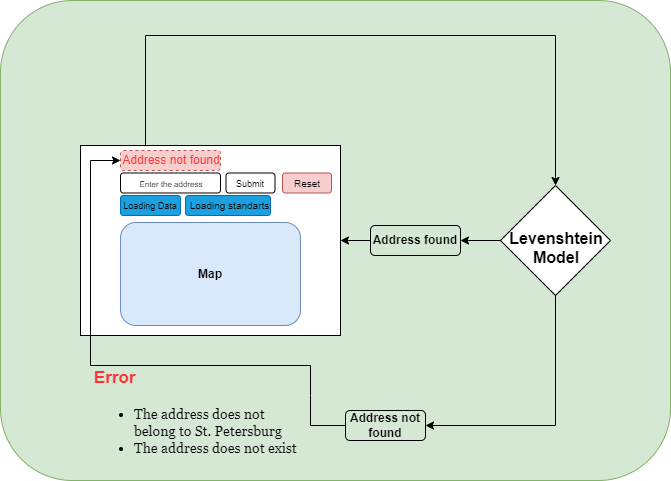

The diagram above was exported from draw.io. Its source (the exported page's mxGraphModel, read from the mxfile embedded in the PNG):
<mxGraphModel dx="909" dy="543" grid="1" gridSize="10" guides="1" tooltips="1" connect="1" arrows="1" fold="1" page="1" pageScale="1" pageWidth="827" pageHeight="1169" math="0" shadow="0">
  <root>
    <mxCell id="0" />
    <mxCell id="1" parent="0" />
    <mxCell id="Ri4jBAAuMWHXBq1g8jci-1" value="" style="rounded=1;whiteSpace=wrap;html=1;fillColor=#d5e8d4;strokeColor=#82b366;" parent="1" vertex="1">
      <mxGeometry x="20" y="35" width="670" height="480" as="geometry" />
    </mxCell>
    <mxCell id="QtB0kcoEyfnsYB_vs4mH-5" value="" style="rounded=0;whiteSpace=wrap;html=1;" parent="1" vertex="1">
      <mxGeometry x="100" y="180" width="260" height="190" as="geometry" />
    </mxCell>
    <mxCell id="eYaqWcj443Yxg1KwC2O7-5" value="" style="rounded=1;whiteSpace=wrap;html=1;fillColor=#f8cecc;strokeColor=#b85450;" vertex="1" parent="1">
      <mxGeometry x="302" y="207.5" width="49" height="20" as="geometry" />
    </mxCell>
    <mxCell id="eYaqWcj443Yxg1KwC2O7-4" value="" style="rounded=1;whiteSpace=wrap;html=1;" vertex="1" parent="1">
      <mxGeometry x="245.5" y="207.5" width="49" height="20" as="geometry" />
    </mxCell>
    <mxCell id="eYaqWcj443Yxg1KwC2O7-2" value="" style="rounded=1;whiteSpace=wrap;html=1;noLabel=1;labelBackgroundColor=default;fillColor=#dae8fc;strokeColor=#6c8ebf;" vertex="1" parent="1">
      <mxGeometry x="140" y="257" width="180" height="103" as="geometry" />
    </mxCell>
    <mxCell id="QtB0kcoEyfnsYB_vs4mH-7" value="&lt;font style=&quot;font-size: 9px;&quot;&gt;Submit&lt;/font&gt;" style="text;html=1;strokeColor=none;fillColor=none;align=center;verticalAlign=middle;whiteSpace=wrap;rounded=0;" parent="1" vertex="1">
      <mxGeometry x="240" y="202.5" width="60" height="30" as="geometry" />
    </mxCell>
    <mxCell id="QtB0kcoEyfnsYB_vs4mH-8" value="" style="rounded=1;whiteSpace=wrap;html=1;" parent="1" vertex="1">
      <mxGeometry x="140" y="207.5" width="100" height="20" as="geometry" />
    </mxCell>
    <mxCell id="QtB0kcoEyfnsYB_vs4mH-9" value="&lt;span style=&quot;font-size: 8px;&quot;&gt;Enter the address&lt;/span&gt;" style="text;html=1;strokeColor=none;fillColor=none;align=center;verticalAlign=middle;whiteSpace=wrap;rounded=0;" parent="1" vertex="1">
      <mxGeometry x="140.5" y="207.5" width="100" height="20" as="geometry" />
    </mxCell>
    <mxCell id="QtB0kcoEyfnsYB_vs4mH-14" value="" style="rounded=1;whiteSpace=wrap;html=1;dashed=1;fillColor=#f8cecc;strokeColor=#b85450;" parent="1" vertex="1">
      <mxGeometry x="140" y="185" width="100" height="20" as="geometry" />
    </mxCell>
    <mxCell id="QtB0kcoEyfnsYB_vs4mH-15" value="&lt;font color=&quot;#ff3333&quot;&gt;Address not found&lt;/font&gt;" style="text;html=1;strokeColor=none;fillColor=none;align=center;verticalAlign=middle;whiteSpace=wrap;rounded=0;" parent="1" vertex="1">
      <mxGeometry x="135.5" y="180" width="110" height="30" as="geometry" />
    </mxCell>
    <mxCell id="XW0uJjREk7xRhegB6lVd-6" value="" style="endArrow=classic;html=1;rounded=0;entryX=1;entryY=0.5;entryDx=0;entryDy=0;exitX=0;exitY=0.5;exitDx=0;exitDy=0;" parent="1" source="XW0uJjREk7xRhegB6lVd-9" target="QtB0kcoEyfnsYB_vs4mH-5" edge="1">
      <mxGeometry width="50" height="50" relative="1" as="geometry">
        <mxPoint x="430" y="200" as="sourcePoint" />
        <mxPoint x="480" y="190" as="targetPoint" />
      </mxGeometry>
    </mxCell>
    <mxCell id="XW0uJjREk7xRhegB6lVd-7" value="&lt;b&gt;Address found&lt;/b&gt;" style="text;html=1;strokeColor=none;fillColor=none;align=center;verticalAlign=middle;whiteSpace=wrap;rounded=0;" parent="1" vertex="1">
      <mxGeometry x="390" y="260" width="90" height="30" as="geometry" />
    </mxCell>
    <mxCell id="XW0uJjREk7xRhegB6lVd-9" value="" style="rounded=1;whiteSpace=wrap;html=1;fillColor=none;" parent="1" vertex="1">
      <mxGeometry x="390" y="260" width="90" height="30" as="geometry" />
    </mxCell>
    <mxCell id="XW0uJjREk7xRhegB6lVd-23" value="" style="rhombus;whiteSpace=wrap;html=1;" parent="1" vertex="1">
      <mxGeometry x="520" y="220" width="110" height="110" as="geometry" />
    </mxCell>
    <mxCell id="QtB0kcoEyfnsYB_vs4mH-18" value="&lt;h1&gt;&lt;font color=&quot;#ff3333&quot;&gt;&lt;span style=&quot;font-size: 17px;&quot;&gt;Error&lt;/span&gt;&lt;/font&gt;&lt;/h1&gt;&lt;ul style=&quot;font-size: 14px;&quot;&gt;&lt;li&gt;&lt;font style=&quot;font-size: 14px;&quot; face=&quot;Georgia&quot;&gt;The address does not belong to St. Petersburg&lt;/font&gt;&lt;/li&gt;&lt;li&gt;&lt;font style=&quot;font-size: 14px;&quot; face=&quot;Georgia&quot;&gt;&lt;span style=&quot;&quot;&gt;The address does not exist&lt;/span&gt;&lt;/font&gt;&lt;/li&gt;&lt;/ul&gt;&lt;p&gt;&lt;/p&gt;" style="text;html=1;strokeColor=none;fillColor=none;spacing=5;spacingTop=-20;whiteSpace=wrap;overflow=hidden;rounded=0;" parent="1" vertex="1">
      <mxGeometry x="109" y="390" width="211" height="100" as="geometry" />
    </mxCell>
    <mxCell id="XW0uJjREk7xRhegB6lVd-42" value="" style="rounded=1;whiteSpace=wrap;html=1;fillColor=none;" parent="1" vertex="1">
      <mxGeometry x="365" y="445" width="80" height="30" as="geometry" />
    </mxCell>
    <mxCell id="XW0uJjREk7xRhegB6lVd-46" value="" style="endArrow=classic;html=1;rounded=0;exitX=0;exitY=0.5;exitDx=0;exitDy=0;entryX=0;entryY=0.5;entryDx=0;entryDy=0;" parent="1" source="XW0uJjREk7xRhegB6lVd-42" target="QtB0kcoEyfnsYB_vs4mH-14" edge="1">
      <mxGeometry width="50" height="50" relative="1" as="geometry">
        <mxPoint x="360" y="460" as="sourcePoint" />
        <mxPoint x="40" y="400" as="targetPoint" />
        <Array as="points">
          <mxPoint x="330" y="460" />
          <mxPoint x="330" y="430" />
          <mxPoint x="330" y="400" />
          <mxPoint x="110" y="400" />
          <mxPoint x="110" y="195" />
        </Array>
      </mxGeometry>
    </mxCell>
    <mxCell id="XW0uJjREk7xRhegB6lVd-47" value="&lt;b&gt;Address not found&lt;/b&gt;" style="text;html=1;strokeColor=none;fillColor=none;align=center;verticalAlign=middle;whiteSpace=wrap;rounded=0;" parent="1" vertex="1">
      <mxGeometry x="360" y="445" width="90" height="30" as="geometry" />
    </mxCell>
    <mxCell id="rJHCMVKp1FaByYe7-GTQ-17" value="" style="endArrow=classic;html=1;rounded=0;exitX=0;exitY=0.5;exitDx=0;exitDy=0;entryX=1;entryY=0.5;entryDx=0;entryDy=0;" parent="1" target="XW0uJjREk7xRhegB6lVd-9" edge="1">
      <mxGeometry width="50" height="50" relative="1" as="geometry">
        <mxPoint x="520" y="275" as="sourcePoint" />
        <mxPoint x="550" y="300" as="targetPoint" />
      </mxGeometry>
    </mxCell>
    <mxCell id="rJHCMVKp1FaByYe7-GTQ-18" value="" style="endArrow=classic;html=1;rounded=0;exitX=0.5;exitY=1;exitDx=0;exitDy=0;entryX=1;entryY=0.5;entryDx=0;entryDy=0;" parent="1" target="XW0uJjREk7xRhegB6lVd-42" edge="1" source="XW0uJjREk7xRhegB6lVd-23">
      <mxGeometry width="50" height="50" relative="1" as="geometry">
        <mxPoint x="665.28" y="398.64" as="sourcePoint" />
        <mxPoint x="450" y="460" as="targetPoint" />
        <Array as="points">
          <mxPoint x="575" y="460" />
        </Array>
      </mxGeometry>
    </mxCell>
    <mxCell id="rJHCMVKp1FaByYe7-GTQ-19" value="" style="endArrow=classic;html=1;rounded=0;exitX=0.25;exitY=0;exitDx=0;exitDy=0;entryX=0.5;entryY=0;entryDx=0;entryDy=0;" parent="1" source="QtB0kcoEyfnsYB_vs4mH-5" target="XW0uJjREk7xRhegB6lVd-23" edge="1">
      <mxGeometry width="50" height="50" relative="1" as="geometry">
        <mxPoint x="450" y="350" as="sourcePoint" />
        <mxPoint x="665" y="157.5" as="targetPoint" />
        <Array as="points">
          <mxPoint x="165" y="70" />
          <mxPoint x="575" y="70" />
        </Array>
      </mxGeometry>
    </mxCell>
    <mxCell id="QtB0kcoEyfnsYB_vs4mH-12" value="&lt;b&gt;Map&lt;/b&gt;" style="text;html=1;strokeColor=none;fillColor=none;align=center;verticalAlign=middle;whiteSpace=wrap;rounded=0;" parent="1" vertex="1">
      <mxGeometry x="200" y="293.5" width="60" height="30" as="geometry" />
    </mxCell>
    <mxCell id="eYaqWcj443Yxg1KwC2O7-1" value="Levenshtein &#10;Model" style="text;whiteSpace=wrap;align=center;fontSize=16;fontStyle=1" vertex="1" parent="1">
      <mxGeometry x="511" y="257" width="130" height="40" as="geometry" />
    </mxCell>
    <mxCell id="eYaqWcj443Yxg1KwC2O7-3" style="edgeStyle=orthogonalEdgeStyle;rounded=0;orthogonalLoop=1;jettySize=auto;html=1;exitX=0.5;exitY=1;exitDx=0;exitDy=0;" edge="1" parent="1" source="QtB0kcoEyfnsYB_vs4mH-7" target="QtB0kcoEyfnsYB_vs4mH-7">
      <mxGeometry relative="1" as="geometry" />
    </mxCell>
    <mxCell id="eYaqWcj443Yxg1KwC2O7-7" value="&lt;font size=&quot;1&quot;&gt;Reset&lt;/font&gt;" style="text;html=1;strokeColor=none;fillColor=none;align=center;verticalAlign=middle;whiteSpace=wrap;rounded=0;" vertex="1" parent="1">
      <mxGeometry x="296.5" y="202.5" width="60" height="30" as="geometry" />
    </mxCell>
    <mxCell id="eYaqWcj443Yxg1KwC2O7-8" value="" style="rounded=1;whiteSpace=wrap;html=1;fillColor=#1ba1e2;fontColor=#ffffff;strokeColor=#006EAF;" vertex="1" parent="1">
      <mxGeometry x="140" y="230" width="60" height="20" as="geometry" />
    </mxCell>
    <mxCell id="eYaqWcj443Yxg1KwC2O7-9" value="" style="rounded=1;whiteSpace=wrap;html=1;fillColor=#1ba1e2;fontColor=#ffffff;strokeColor=#006EAF;" vertex="1" parent="1">
      <mxGeometry x="205" y="230" width="85" height="20" as="geometry" />
    </mxCell>
    <mxCell id="eYaqWcj443Yxg1KwC2O7-11" value="&lt;font style=&quot;font-size: 9px;&quot;&gt;Loading Data&lt;/font&gt;" style="text;html=1;strokeColor=none;fillColor=none;align=center;verticalAlign=middle;whiteSpace=wrap;rounded=0;" vertex="1" parent="1">
      <mxGeometry x="140" y="225" width="60" height="30" as="geometry" />
    </mxCell>
    <mxCell id="eYaqWcj443Yxg1KwC2O7-12" value="&lt;font size=&quot;1&quot;&gt;Loading standarts&lt;/font&gt;" style="text;html=1;strokeColor=none;fillColor=none;align=center;verticalAlign=middle;whiteSpace=wrap;rounded=0;" vertex="1" parent="1">
      <mxGeometry x="207.5" y="225" width="82.5" height="30" as="geometry" />
    </mxCell>
  </root>
</mxGraphModel>